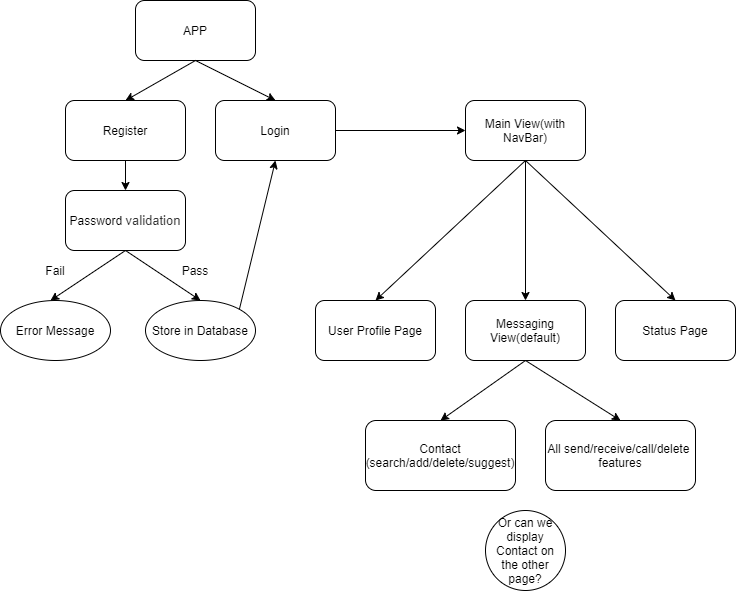

The diagram above was exported from draw.io. Its source (the exported page's mxGraphModel, read from the mxfile embedded in the PNG):
<mxGraphModel dx="1422" dy="762" grid="1" gridSize="10" guides="1" tooltips="1" connect="1" arrows="1" fold="1" page="1" pageScale="1" pageWidth="850" pageHeight="1100" math="0" shadow="0">
  <root>
    <mxCell id="0" />
    <mxCell id="1" parent="0" />
    <mxCell id="aHd2ovvHeWNyMX7-XcKJ-1" value="APP" style="rounded=1;whiteSpace=wrap;html=1;" parent="1" vertex="1">
      <mxGeometry x="193" y="170" width="120" height="60" as="geometry" />
    </mxCell>
    <mxCell id="aHd2ovvHeWNyMX7-XcKJ-2" value="Register" style="rounded=1;whiteSpace=wrap;html=1;" parent="1" vertex="1">
      <mxGeometry x="123" y="270" width="120" height="60" as="geometry" />
    </mxCell>
    <mxCell id="aHd2ovvHeWNyMX7-XcKJ-3" value="Login" style="rounded=1;whiteSpace=wrap;html=1;" parent="1" vertex="1">
      <mxGeometry x="273" y="270" width="120" height="60" as="geometry" />
    </mxCell>
    <mxCell id="aHd2ovvHeWNyMX7-XcKJ-4" value="User Profile Page" style="rounded=1;whiteSpace=wrap;html=1;" parent="1" vertex="1">
      <mxGeometry x="373" y="470" width="120" height="60" as="geometry" />
    </mxCell>
    <mxCell id="aHd2ovvHeWNyMX7-XcKJ-6" value="&lt;div style=&quot;text-align: left&quot;&gt;Password&amp;nbsp;&lt;font color=&quot;#333333&quot; face=&quot;helvetica neue, helvetica, arial, sans-serif&quot; size=&quot;2&quot;&gt;&lt;span&gt;validation&lt;/span&gt;&lt;/font&gt;&lt;/div&gt;" style="rounded=1;whiteSpace=wrap;html=1;" parent="1" vertex="1">
      <mxGeometry x="123" y="360" width="120" height="60" as="geometry" />
    </mxCell>
    <mxCell id="aHd2ovvHeWNyMX7-XcKJ-7" value="" style="endArrow=classic;html=1;exitX=0.5;exitY=1;exitDx=0;exitDy=0;entryX=0.5;entryY=0;entryDx=0;entryDy=0;" parent="1" source="aHd2ovvHeWNyMX7-XcKJ-1" target="aHd2ovvHeWNyMX7-XcKJ-2" edge="1">
      <mxGeometry width="50" height="50" relative="1" as="geometry">
        <mxPoint x="493" y="480" as="sourcePoint" />
        <mxPoint x="543" y="430" as="targetPoint" />
      </mxGeometry>
    </mxCell>
    <mxCell id="aHd2ovvHeWNyMX7-XcKJ-9" value="" style="endArrow=classic;html=1;exitX=0.5;exitY=1;exitDx=0;exitDy=0;" parent="1" source="aHd2ovvHeWNyMX7-XcKJ-2" target="aHd2ovvHeWNyMX7-XcKJ-6" edge="1">
      <mxGeometry width="50" height="50" relative="1" as="geometry">
        <mxPoint x="493" y="480" as="sourcePoint" />
        <mxPoint x="543" y="430" as="targetPoint" />
      </mxGeometry>
    </mxCell>
    <mxCell id="aHd2ovvHeWNyMX7-XcKJ-12" value="" style="endArrow=classic;html=1;exitX=0.5;exitY=1;exitDx=0;exitDy=0;entryX=0.5;entryY=0;entryDx=0;entryDy=0;" parent="1" source="aHd2ovvHeWNyMX7-XcKJ-6" edge="1">
      <mxGeometry width="50" height="50" relative="1" as="geometry">
        <mxPoint x="493" y="440" as="sourcePoint" />
        <mxPoint x="258" y="470" as="targetPoint" />
      </mxGeometry>
    </mxCell>
    <mxCell id="aHd2ovvHeWNyMX7-XcKJ-13" value="Pass" style="text;html=1;strokeColor=none;fillColor=none;align=center;verticalAlign=middle;whiteSpace=wrap;rounded=0;" parent="1" vertex="1">
      <mxGeometry x="233" y="430" width="40" height="20" as="geometry" />
    </mxCell>
    <mxCell id="lFD3MK6Tb9jsW2QZgaJD-1" value="Store in Database" style="ellipse;whiteSpace=wrap;html=1;" parent="1" vertex="1">
      <mxGeometry x="203" y="470" width="110" height="60" as="geometry" />
    </mxCell>
    <mxCell id="kBwsHXlJTpuakRBpux9z-1" value="Fail" style="text;html=1;strokeColor=none;fillColor=none;align=center;verticalAlign=middle;whiteSpace=wrap;rounded=0;" parent="1" vertex="1">
      <mxGeometry x="93" y="430" width="40" height="20" as="geometry" />
    </mxCell>
    <mxCell id="kBwsHXlJTpuakRBpux9z-3" value="Error Message" style="ellipse;whiteSpace=wrap;html=1;" parent="1" vertex="1">
      <mxGeometry x="58" y="470" width="110" height="60" as="geometry" />
    </mxCell>
    <mxCell id="kBwsHXlJTpuakRBpux9z-4" value="" style="endArrow=classic;html=1;entryX=0.5;entryY=0;entryDx=0;entryDy=0;" parent="1" edge="1">
      <mxGeometry width="50" height="50" relative="1" as="geometry">
        <mxPoint x="183" y="420" as="sourcePoint" />
        <mxPoint x="108" y="470" as="targetPoint" />
      </mxGeometry>
    </mxCell>
    <mxCell id="kf_Jdbd6hcdpARqKDjJZ-1" value="" style="endArrow=classic;html=1;exitX=1;exitY=0;exitDx=0;exitDy=0;entryX=0.5;entryY=1;entryDx=0;entryDy=0;" parent="1" source="lFD3MK6Tb9jsW2QZgaJD-1" target="aHd2ovvHeWNyMX7-XcKJ-3" edge="1">
      <mxGeometry width="50" height="50" relative="1" as="geometry">
        <mxPoint x="243" y="390" as="sourcePoint" />
        <mxPoint x="318" y="440" as="targetPoint" />
      </mxGeometry>
    </mxCell>
    <mxCell id="kf_Jdbd6hcdpARqKDjJZ-3" value="Main View(with NavBar)" style="rounded=1;whiteSpace=wrap;html=1;" parent="1" vertex="1">
      <mxGeometry x="523" y="270" width="120" height="60" as="geometry" />
    </mxCell>
    <mxCell id="kf_Jdbd6hcdpARqKDjJZ-4" value="" style="endArrow=classic;html=1;entryX=0.5;entryY=0;entryDx=0;entryDy=0;" parent="1" target="aHd2ovvHeWNyMX7-XcKJ-3" edge="1">
      <mxGeometry width="50" height="50" relative="1" as="geometry">
        <mxPoint x="253" y="230" as="sourcePoint" />
        <mxPoint x="193" y="280" as="targetPoint" />
      </mxGeometry>
    </mxCell>
    <mxCell id="kf_Jdbd6hcdpARqKDjJZ-5" value="" style="endArrow=classic;html=1;entryX=0;entryY=0.5;entryDx=0;entryDy=0;exitX=1;exitY=0.5;exitDx=0;exitDy=0;" parent="1" source="aHd2ovvHeWNyMX7-XcKJ-3" target="kf_Jdbd6hcdpARqKDjJZ-3" edge="1">
      <mxGeometry width="50" height="50" relative="1" as="geometry">
        <mxPoint x="263" y="240" as="sourcePoint" />
        <mxPoint x="343" y="280" as="targetPoint" />
      </mxGeometry>
    </mxCell>
    <mxCell id="kf_Jdbd6hcdpARqKDjJZ-6" value="" style="endArrow=classic;html=1;entryX=0.5;entryY=0;entryDx=0;entryDy=0;exitX=0.5;exitY=1;exitDx=0;exitDy=0;" parent="1" source="kf_Jdbd6hcdpARqKDjJZ-3" target="aHd2ovvHeWNyMX7-XcKJ-4" edge="1">
      <mxGeometry width="50" height="50" relative="1" as="geometry">
        <mxPoint x="738" y="330" as="sourcePoint" />
        <mxPoint x="433" y="470" as="targetPoint" />
      </mxGeometry>
    </mxCell>
    <mxCell id="kf_Jdbd6hcdpARqKDjJZ-7" value="Messaging View(default)" style="rounded=1;whiteSpace=wrap;html=1;" parent="1" vertex="1">
      <mxGeometry x="523" y="470" width="120" height="60" as="geometry" />
    </mxCell>
    <mxCell id="kf_Jdbd6hcdpARqKDjJZ-11" value="Contact (search/add/delete/suggest)" style="rounded=1;whiteSpace=wrap;html=1;" parent="1" vertex="1">
      <mxGeometry x="423" y="590" width="150" height="70" as="geometry" />
    </mxCell>
    <mxCell id="kf_Jdbd6hcdpARqKDjJZ-12" value="" style="endArrow=classic;html=1;entryX=0.5;entryY=0;entryDx=0;entryDy=0;exitX=0.5;exitY=1;exitDx=0;exitDy=0;" parent="1" source="kf_Jdbd6hcdpARqKDjJZ-7" target="kf_Jdbd6hcdpARqKDjJZ-11" edge="1">
      <mxGeometry width="50" height="50" relative="1" as="geometry">
        <mxPoint x="593" y="340" as="sourcePoint" />
        <mxPoint x="373" y="620" as="targetPoint" />
      </mxGeometry>
    </mxCell>
    <mxCell id="kf_Jdbd6hcdpARqKDjJZ-13" value="Status Page" style="rounded=1;whiteSpace=wrap;html=1;" parent="1" vertex="1">
      <mxGeometry x="673" y="470" width="120" height="60" as="geometry" />
    </mxCell>
    <mxCell id="kf_Jdbd6hcdpARqKDjJZ-14" value="" style="endArrow=classic;html=1;entryX=0.5;entryY=0;entryDx=0;entryDy=0;exitX=0.5;exitY=1;exitDx=0;exitDy=0;" parent="1" source="kf_Jdbd6hcdpARqKDjJZ-3" target="kf_Jdbd6hcdpARqKDjJZ-13" edge="1">
      <mxGeometry width="50" height="50" relative="1" as="geometry">
        <mxPoint x="583" y="330" as="sourcePoint" />
        <mxPoint x="773" y="580" as="targetPoint" />
      </mxGeometry>
    </mxCell>
    <mxCell id="kf_Jdbd6hcdpARqKDjJZ-15" value="All send/receive/call/delete&amp;nbsp; features" style="rounded=1;whiteSpace=wrap;html=1;" parent="1" vertex="1">
      <mxGeometry x="603" y="590" width="150" height="70" as="geometry" />
    </mxCell>
    <mxCell id="kf_Jdbd6hcdpARqKDjJZ-17" value="" style="endArrow=classic;html=1;entryX=0.5;entryY=0;entryDx=0;entryDy=0;exitX=0.5;exitY=1;exitDx=0;exitDy=0;" parent="1" source="kf_Jdbd6hcdpARqKDjJZ-7" target="kf_Jdbd6hcdpARqKDjJZ-15" edge="1">
      <mxGeometry width="50" height="50" relative="1" as="geometry">
        <mxPoint x="513" y="650" as="sourcePoint" />
        <mxPoint x="443" y="740" as="targetPoint" />
      </mxGeometry>
    </mxCell>
    <mxCell id="kf_Jdbd6hcdpARqKDjJZ-20" value="" style="endArrow=classic;html=1;entryX=0.5;entryY=0;entryDx=0;entryDy=0;exitX=0.5;exitY=1;exitDx=0;exitDy=0;fontStyle=1" parent="1" source="kf_Jdbd6hcdpARqKDjJZ-3" target="kf_Jdbd6hcdpARqKDjJZ-7" edge="1">
      <mxGeometry width="50" height="50" relative="1" as="geometry">
        <mxPoint x="738" y="330" as="sourcePoint" />
        <mxPoint x="668" y="420" as="targetPoint" />
      </mxGeometry>
    </mxCell>
    <mxCell id="kf_Jdbd6hcdpARqKDjJZ-22" value="Or can we display Contact on the other page?" style="ellipse;whiteSpace=wrap;html=1;aspect=fixed;" parent="1" vertex="1">
      <mxGeometry x="543" y="680" width="80" height="80" as="geometry" />
    </mxCell>
  </root>
</mxGraphModel>